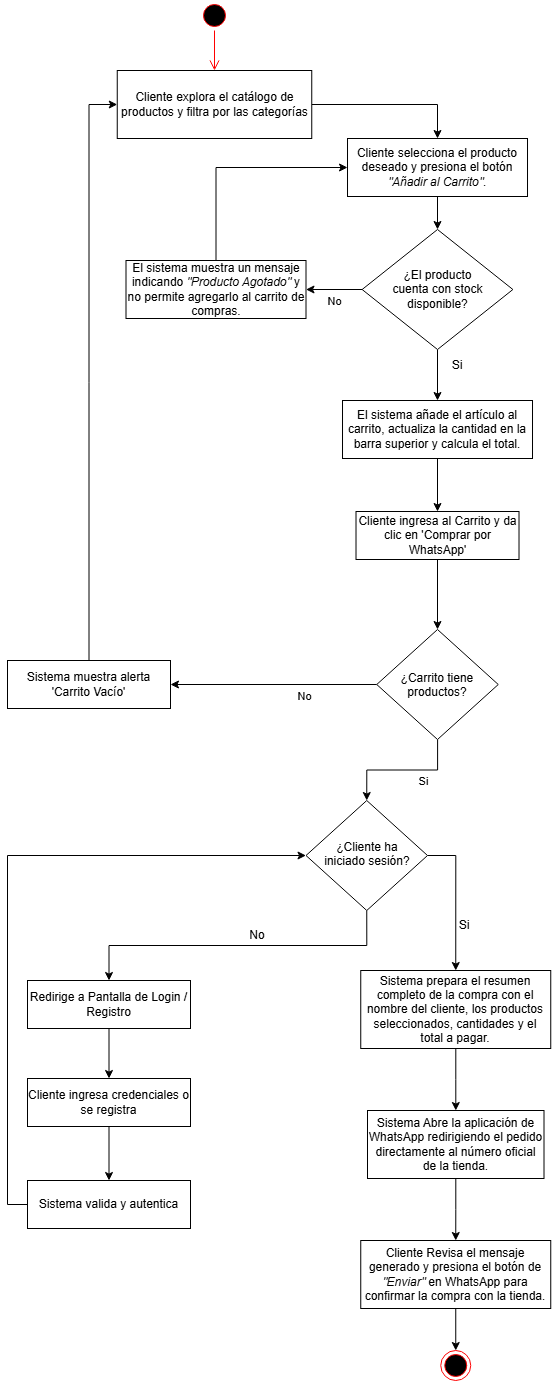

The diagram above was exported from draw.io. Its source (the exported page's mxGraphModel, read from the mxfile embedded in the PNG):
<mxGraphModel dx="732" dy="658" grid="1" gridSize="10" guides="1" tooltips="1" connect="1" arrows="1" fold="1" page="1" pageScale="1" pageWidth="827" pageHeight="1169" math="0" shadow="0">
  <root>
    <mxCell id="0" />
    <mxCell id="1" parent="0" />
    <mxCell id="E_is5eESH4yHWdk20wkk-53" edge="1" parent="1" source="E_is5eESH4yHWdk20wkk-3" style="edgeStyle=orthogonalEdgeStyle;rounded=0;orthogonalLoop=1;jettySize=auto;html=1;exitX=1;exitY=0.5;exitDx=0;exitDy=0;entryX=0.5;entryY=0;entryDx=0;entryDy=0;" target="E_is5eESH4yHWdk20wkk-5">
      <mxGeometry relative="1" as="geometry" />
    </mxCell>
    <mxCell id="E_is5eESH4yHWdk20wkk-3" parent="1" style="rounded=0;whiteSpace=wrap;html=1;labelBackgroundColor=none;" value="Cliente explora el catálogo de productos y filtra por las categorías" vertex="1">
      <mxGeometry height="68" width="194.5" x="279.75" y="120" as="geometry" />
    </mxCell>
    <mxCell id="E_is5eESH4yHWdk20wkk-5" parent="1" style="rounded=0;whiteSpace=wrap;html=1;labelBackgroundColor=none;" value="Cliente selecciona el producto deseado y presiona el botón &lt;i data-path-to-node=&quot;4,2,0&quot; data-index-in-node=&quot;61&quot;&gt;&quot;Añadir al Carrito&quot;&lt;/i&gt;." vertex="1">
      <mxGeometry height="58" width="180" x="510.01" y="188" as="geometry" />
    </mxCell>
    <mxCell id="E_is5eESH4yHWdk20wkk-12" edge="1" parent="1" source="E_is5eESH4yHWdk20wkk-9" style="edgeStyle=orthogonalEdgeStyle;rounded=0;orthogonalLoop=1;jettySize=auto;html=1;exitX=0.5;exitY=1;exitDx=0;exitDy=0;entryX=0.5;entryY=0;entryDx=0;entryDy=0;labelBackgroundColor=none;fontColor=default;" target="E_is5eESH4yHWdk20wkk-11">
      <mxGeometry relative="1" as="geometry" />
    </mxCell>
    <mxCell id="E_is5eESH4yHWdk20wkk-9" parent="1" style="rounded=0;whiteSpace=wrap;html=1;labelBackgroundColor=none;" value="Cliente ingresa al Carrito y da clic en 'Comprar por WhatsApp'" vertex="1">
      <mxGeometry height="48" width="163" x="518.51" y="561" as="geometry" />
    </mxCell>
    <mxCell id="E_is5eESH4yHWdk20wkk-16" edge="1" parent="1" source="E_is5eESH4yHWdk20wkk-11" style="edgeStyle=orthogonalEdgeStyle;rounded=0;orthogonalLoop=1;jettySize=auto;html=1;entryX=0.5;entryY=0;entryDx=0;entryDy=0;labelBackgroundColor=none;fontColor=default;" target="E_is5eESH4yHWdk20wkk-14">
      <mxGeometry relative="1" as="geometry" />
    </mxCell>
    <mxCell id="E_is5eESH4yHWdk20wkk-17" connectable="0" parent="E_is5eESH4yHWdk20wkk-16" style="edgeLabel;html=1;align=center;verticalAlign=middle;resizable=0;points=[];labelBackgroundColor=none;" value="Si" vertex="1">
      <mxGeometry relative="1" x="-0.1678" y="1" as="geometry">
        <mxPoint x="10" y="10" as="offset" />
      </mxGeometry>
    </mxCell>
    <mxCell id="E_is5eESH4yHWdk20wkk-18" edge="1" parent="1" source="E_is5eESH4yHWdk20wkk-11" style="edgeStyle=orthogonalEdgeStyle;rounded=0;orthogonalLoop=1;jettySize=auto;html=1;exitX=0;exitY=0.5;exitDx=0;exitDy=0;entryX=1;entryY=0.5;entryDx=0;entryDy=0;labelBackgroundColor=none;fontColor=default;" target="E_is5eESH4yHWdk20wkk-13">
      <mxGeometry relative="1" as="geometry" />
    </mxCell>
    <mxCell id="E_is5eESH4yHWdk20wkk-19" connectable="0" parent="E_is5eESH4yHWdk20wkk-18" style="edgeLabel;html=1;align=center;verticalAlign=middle;resizable=0;points=[];labelBackgroundColor=none;" value="No" vertex="1">
      <mxGeometry relative="1" x="-0.1874" y="2" as="geometry">
        <mxPoint x="11" y="9" as="offset" />
      </mxGeometry>
    </mxCell>
    <mxCell id="E_is5eESH4yHWdk20wkk-11" parent="1" style="rhombus;whiteSpace=wrap;html=1;shapeInside=1;labelBackgroundColor=none;" value="¿Carrito tiene productos?" vertex="1">
      <mxGeometry height="110" width="121.5" x="539.26" y="679" as="geometry" />
    </mxCell>
    <mxCell id="E_is5eESH4yHWdk20wkk-20" edge="1" parent="1" source="E_is5eESH4yHWdk20wkk-13" style="edgeStyle=orthogonalEdgeStyle;rounded=0;orthogonalLoop=1;jettySize=auto;html=1;exitX=0.5;exitY=0;exitDx=0;exitDy=0;entryX=0;entryY=0.5;entryDx=0;entryDy=0;labelBackgroundColor=none;fontColor=default;" target="E_is5eESH4yHWdk20wkk-3">
      <mxGeometry relative="1" as="geometry" />
    </mxCell>
    <mxCell id="E_is5eESH4yHWdk20wkk-13" parent="1" style="rounded=0;whiteSpace=wrap;html=1;labelBackgroundColor=none;" value="Sistema muestra alerta 'Carrito Vacío'" vertex="1">
      <mxGeometry height="48" width="163" x="170" y="710" as="geometry" />
    </mxCell>
    <mxCell id="E_is5eESH4yHWdk20wkk-23" edge="1" parent="1" source="E_is5eESH4yHWdk20wkk-14" style="edgeStyle=orthogonalEdgeStyle;rounded=0;orthogonalLoop=1;jettySize=auto;html=1;exitX=0.5;exitY=1;exitDx=0;exitDy=0;entryX=0.5;entryY=0;entryDx=0;entryDy=0;labelBackgroundColor=none;fontColor=default;" target="E_is5eESH4yHWdk20wkk-21">
      <mxGeometry relative="1" as="geometry" />
    </mxCell>
    <mxCell id="E_is5eESH4yHWdk20wkk-24" edge="1" parent="1" source="E_is5eESH4yHWdk20wkk-14" style="edgeStyle=orthogonalEdgeStyle;rounded=0;orthogonalLoop=1;jettySize=auto;html=1;exitX=1;exitY=0.5;exitDx=0;exitDy=0;entryX=0.5;entryY=0;entryDx=0;entryDy=0;labelBackgroundColor=none;fontColor=default;" target="E_is5eESH4yHWdk20wkk-22">
      <mxGeometry relative="1" as="geometry" />
    </mxCell>
    <mxCell id="E_is5eESH4yHWdk20wkk-14" parent="1" style="rhombus;whiteSpace=wrap;html=1;shapeInside=1;labelBackgroundColor=none;" value="¿Cliente ha iniciado sesión?" vertex="1">
      <mxGeometry height="110" width="121.5" x="468.5" y="850" as="geometry" />
    </mxCell>
    <mxCell id="E_is5eESH4yHWdk20wkk-26" edge="1" parent="1" source="E_is5eESH4yHWdk20wkk-21" style="edgeStyle=orthogonalEdgeStyle;rounded=0;orthogonalLoop=1;jettySize=auto;html=1;labelBackgroundColor=none;fontColor=default;" target="E_is5eESH4yHWdk20wkk-25" value="">
      <mxGeometry relative="1" as="geometry" />
    </mxCell>
    <mxCell id="E_is5eESH4yHWdk20wkk-21" parent="1" style="rounded=0;whiteSpace=wrap;html=1;labelBackgroundColor=none;" value="Redirige a Pantalla de Login / Registro" vertex="1">
      <mxGeometry height="48" width="163" x="190" y="1030" as="geometry" />
    </mxCell>
    <mxCell id="E_is5eESH4yHWdk20wkk-31" edge="1" parent="1" source="E_is5eESH4yHWdk20wkk-22" style="edgeStyle=orthogonalEdgeStyle;rounded=0;orthogonalLoop=1;jettySize=auto;html=1;" target="E_is5eESH4yHWdk20wkk-30" value="">
      <mxGeometry relative="1" as="geometry" />
    </mxCell>
    <mxCell id="E_is5eESH4yHWdk20wkk-22" parent="1" style="rounded=0;whiteSpace=wrap;html=1;labelBackgroundColor=none;" value="Sistema prepara el resumen completo de la compra con el nombre del cliente, los productos seleccionados, cantidades y el total a pagar." vertex="1">
      <mxGeometry height="78" width="190" x="523.25" y="1020" as="geometry" />
    </mxCell>
    <mxCell id="E_is5eESH4yHWdk20wkk-28" edge="1" parent="1" source="E_is5eESH4yHWdk20wkk-25" style="edgeStyle=orthogonalEdgeStyle;rounded=0;orthogonalLoop=1;jettySize=auto;html=1;labelBackgroundColor=none;fontColor=default;" target="E_is5eESH4yHWdk20wkk-27" value="">
      <mxGeometry relative="1" as="geometry" />
    </mxCell>
    <mxCell id="E_is5eESH4yHWdk20wkk-25" parent="1" style="rounded=0;whiteSpace=wrap;html=1;labelBackgroundColor=none;" value="Cliente ingresa credenciales o se registra" vertex="1">
      <mxGeometry height="48" width="163" x="190" y="1128" as="geometry" />
    </mxCell>
    <mxCell id="E_is5eESH4yHWdk20wkk-29" edge="1" parent="1" source="E_is5eESH4yHWdk20wkk-27" style="edgeStyle=orthogonalEdgeStyle;rounded=0;orthogonalLoop=1;jettySize=auto;html=1;exitX=0;exitY=0.5;exitDx=0;exitDy=0;entryX=0;entryY=0.5;entryDx=0;entryDy=0;labelBackgroundColor=none;fontColor=default;" target="E_is5eESH4yHWdk20wkk-14">
      <mxGeometry relative="1" as="geometry" />
    </mxCell>
    <mxCell id="E_is5eESH4yHWdk20wkk-27" parent="1" style="rounded=0;whiteSpace=wrap;html=1;labelBackgroundColor=none;" value="Sistema valida y autentica" vertex="1">
      <mxGeometry height="48" width="163" x="190" y="1230" as="geometry" />
    </mxCell>
    <mxCell id="E_is5eESH4yHWdk20wkk-33" edge="1" parent="1" source="E_is5eESH4yHWdk20wkk-30" style="edgeStyle=orthogonalEdgeStyle;rounded=0;orthogonalLoop=1;jettySize=auto;html=1;entryX=0.5;entryY=0;entryDx=0;entryDy=0;" target="E_is5eESH4yHWdk20wkk-36" value="">
      <mxGeometry relative="1" as="geometry">
        <mxPoint x="611.5" y="1186" as="targetPoint" />
      </mxGeometry>
    </mxCell>
    <mxCell id="E_is5eESH4yHWdk20wkk-30" parent="1" style="rounded=0;whiteSpace=wrap;html=1;labelBackgroundColor=none;" value="Sistema Abre la aplicación de WhatsApp redirigiendo el pedido directamente al número oficial de la tienda." vertex="1">
      <mxGeometry height="68" width="176.5" x="530" y="1160" as="geometry" />
    </mxCell>
    <mxCell id="E_is5eESH4yHWdk20wkk-49" edge="1" parent="1" source="E_is5eESH4yHWdk20wkk-36" style="edgeStyle=orthogonalEdgeStyle;rounded=0;orthogonalLoop=1;jettySize=auto;html=1;exitX=0.5;exitY=1;exitDx=0;exitDy=0;" target="E_is5eESH4yHWdk20wkk-48">
      <mxGeometry relative="1" as="geometry" />
    </mxCell>
    <mxCell id="E_is5eESH4yHWdk20wkk-36" parent="1" style="rounded=0;whiteSpace=wrap;html=1;labelBackgroundColor=none;" value="Cliente Revisa el mensaje generado y presiona el botón de &lt;i data-path-to-node=&quot;4,10,0&quot; data-index-in-node=&quot;60&quot;&gt;&quot;Enviar&quot;&lt;/i&gt; en WhatsApp para confirmar la compra con la tienda." vertex="1">
      <mxGeometry height="68" width="190" x="523.25" y="1290" as="geometry" />
    </mxCell>
    <mxCell id="E_is5eESH4yHWdk20wkk-42" parent="1" style="ellipse;html=1;shape=startState;fillColor=#000000;strokeColor=#ff0000;" value="" vertex="1">
      <mxGeometry height="30" width="30" x="362" y="50" as="geometry" />
    </mxCell>
    <mxCell id="E_is5eESH4yHWdk20wkk-43" edge="1" parent="1" source="E_is5eESH4yHWdk20wkk-42" style="edgeStyle=orthogonalEdgeStyle;html=1;verticalAlign=bottom;endArrow=open;endSize=8;strokeColor=#ff0000;rounded=0;entryX=0.5;entryY=0;entryDx=0;entryDy=0;" target="E_is5eESH4yHWdk20wkk-3" value="">
      <mxGeometry relative="1" as="geometry">
        <mxPoint x="377" y="110" as="targetPoint" />
      </mxGeometry>
    </mxCell>
    <mxCell id="E_is5eESH4yHWdk20wkk-44" parent="1" style="text;html=1;whiteSpace=wrap;strokeColor=none;fillColor=none;align=center;verticalAlign=middle;rounded=0;" value="No" vertex="1">
      <mxGeometry height="30" width="60" x="390" y="970" as="geometry" />
    </mxCell>
    <mxCell id="E_is5eESH4yHWdk20wkk-47" parent="1" style="text;html=1;whiteSpace=wrap;strokeColor=none;fillColor=none;align=center;verticalAlign=middle;rounded=0;" value="Si" vertex="1">
      <mxGeometry height="30" width="60" x="596.5" y="960" as="geometry" />
    </mxCell>
    <mxCell id="E_is5eESH4yHWdk20wkk-48" parent="1" style="ellipse;html=1;shape=endState;fillColor=#000000;strokeColor=#ff0000;" value="" vertex="1">
      <mxGeometry height="30" width="30" x="603.25" y="1400" as="geometry" />
    </mxCell>
    <mxCell id="E_is5eESH4yHWdk20wkk-56" edge="1" parent="1" source="E_is5eESH4yHWdk20wkk-50" style="edgeStyle=orthogonalEdgeStyle;rounded=0;orthogonalLoop=1;jettySize=auto;html=1;exitX=0;exitY=0.5;exitDx=0;exitDy=0;entryX=1;entryY=0.5;entryDx=0;entryDy=0;" target="E_is5eESH4yHWdk20wkk-55">
      <mxGeometry relative="1" as="geometry" />
    </mxCell>
    <mxCell id="E_is5eESH4yHWdk20wkk-57" connectable="0" parent="E_is5eESH4yHWdk20wkk-56" style="edgeLabel;html=1;align=center;verticalAlign=middle;resizable=0;points=[];" value="No" vertex="1">
      <mxGeometry relative="1" x="0.0059" as="geometry">
        <mxPoint y="11" as="offset" />
      </mxGeometry>
    </mxCell>
    <mxCell id="E_is5eESH4yHWdk20wkk-59" edge="1" parent="1" source="E_is5eESH4yHWdk20wkk-50" style="edgeStyle=orthogonalEdgeStyle;rounded=0;orthogonalLoop=1;jettySize=auto;html=1;exitX=0.5;exitY=1;exitDx=0;exitDy=0;entryX=0.5;entryY=0;entryDx=0;entryDy=0;" target="E_is5eESH4yHWdk20wkk-58">
      <mxGeometry relative="1" as="geometry" />
    </mxCell>
    <mxCell id="E_is5eESH4yHWdk20wkk-50" parent="1" style="rhombus;whiteSpace=wrap;html=1;shapeInside=1;labelBackgroundColor=none;" value="&lt;br&gt;&lt;div&gt;¿El producto cuenta con stock disponible?&lt;/div&gt;" vertex="1">
      <mxGeometry height="120" width="150.75" x="524.63" y="279" as="geometry" />
    </mxCell>
    <mxCell id="E_is5eESH4yHWdk20wkk-54" edge="1" parent="1" source="E_is5eESH4yHWdk20wkk-5" style="edgeStyle=orthogonalEdgeStyle;rounded=0;orthogonalLoop=1;jettySize=auto;html=1;exitX=0.5;exitY=1;exitDx=0;exitDy=0;entryX=0.5;entryY=0;entryDx=0;entryDy=0;" target="E_is5eESH4yHWdk20wkk-50">
      <mxGeometry relative="1" as="geometry" />
    </mxCell>
    <mxCell id="E_is5eESH4yHWdk20wkk-62" edge="1" parent="1" source="E_is5eESH4yHWdk20wkk-55" style="edgeStyle=orthogonalEdgeStyle;rounded=0;orthogonalLoop=1;jettySize=auto;html=1;exitX=0.5;exitY=0;exitDx=0;exitDy=0;entryX=0;entryY=0.5;entryDx=0;entryDy=0;" target="E_is5eESH4yHWdk20wkk-5">
      <mxGeometry relative="1" as="geometry" />
    </mxCell>
    <mxCell id="E_is5eESH4yHWdk20wkk-55" parent="1" style="rounded=0;whiteSpace=wrap;html=1;labelBackgroundColor=none;" value="El sistema muestra un mensaje indicando &lt;i data-path-to-node=&quot;4,3,1,0,0&quot; data-index-in-node=&quot;58&quot;&gt;&quot;Producto Agotado&quot;&lt;/i&gt; y no permite agregarlo al carrito de compras." vertex="1">
      <mxGeometry height="58" width="180" x="288.5" y="310" as="geometry" />
    </mxCell>
    <mxCell id="E_is5eESH4yHWdk20wkk-60" edge="1" parent="1" source="E_is5eESH4yHWdk20wkk-58" style="edgeStyle=orthogonalEdgeStyle;rounded=0;orthogonalLoop=1;jettySize=auto;html=1;exitX=0.5;exitY=1;exitDx=0;exitDy=0;entryX=0.5;entryY=0;entryDx=0;entryDy=0;" target="E_is5eESH4yHWdk20wkk-9">
      <mxGeometry relative="1" as="geometry">
        <mxPoint x="384.25" y="500" as="targetPoint" />
      </mxGeometry>
    </mxCell>
    <mxCell id="E_is5eESH4yHWdk20wkk-58" parent="1" style="rounded=0;whiteSpace=wrap;html=1;labelBackgroundColor=none;" value="El sistema añade el artículo al carrito, actualiza la cantidad en la barra superior y calcula el total." vertex="1">
      <mxGeometry height="58" width="190" x="505.01" y="450" as="geometry" />
    </mxCell>
    <mxCell id="E_is5eESH4yHWdk20wkk-61" parent="1" style="text;html=1;whiteSpace=wrap;strokeColor=none;fillColor=none;align=center;verticalAlign=middle;rounded=0;" value="Si" vertex="1">
      <mxGeometry height="30" width="60" x="590" y="400" as="geometry" />
    </mxCell>
  </root>
</mxGraphModel>